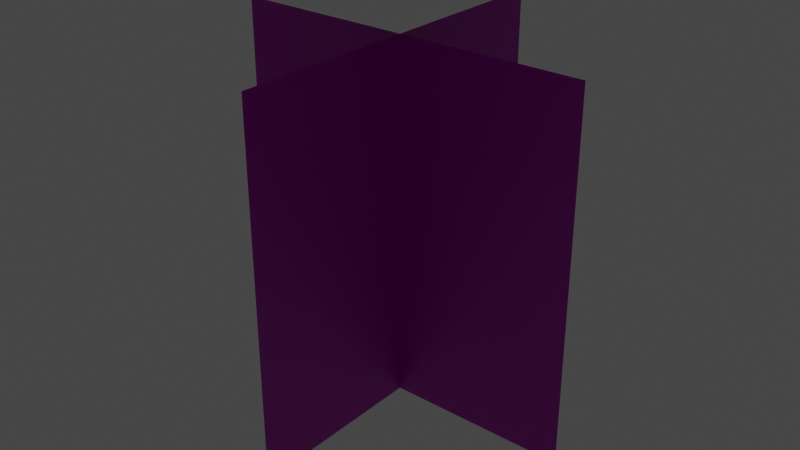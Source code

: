 # Source: SM_GrassPlane.blend  (saved by Blender 3.2.14; exported with 4.5.12 LTS)
import bpy
from mathutils import Matrix  # noqa: F401  (used for matrix-valued properties, if any)

bpy.ops.wm.read_factory_settings(use_empty=True)
scene = bpy.context.scene
scene.name = 'Scene'

# ---- collections
col_collection = bpy.data.collections.new('Collection'); scene.collection.children.link(col_collection)

# ---- images (referenced by path relative to the original .blend; pixels are not part of the script)
import os
ASSET_DIR = os.environ.get("B2B_ASSET_DIR", "")  # directory of the original .blend (textures are referenced by path, not embedded)
HERE = os.path.dirname(os.path.abspath(__file__))  # packed textures are extracted next to this script under _unpacked/

def load_image(name, relpath, width, height, colorspace="sRGB"):
    """Load a texture the original file referenced (path relative to the .blend, or extracted next to this script)."""
    p = next((c for c in (os.path.join(HERE, relpath), os.path.join(ASSET_DIR, relpath)) if relpath and os.path.exists(c)), "")
    if p:
        img = bpy.data.images.load(p, check_existing=True)
        img.name = name
    else:  # same state as the original file: an image datablock whose file is absent (Cycles renders it pink)
        img = bpy.data.images.new(name, width, height)
        img.source = "FILE"
        img.filepath = "//" + (relpath or name)
    img.colorspace_settings.name = colorspace
    return img
img_grassplane_png = load_image('GrassPlane.png', 'GrassPlane.png', 1024, 1024, 'sRGB')

# ---- materials (node trees are filled in below, after node groups)
mat_grass = bpy.data.materials.new('Grass')
mat_grass.use_transparent_shadow = False

# ---- material node trees
mat_grass.use_nodes = True; mat_grass.node_tree.nodes.clear()
_N = mat_grass.node_tree.nodes; _L = mat_grass.node_tree.links
n0 = _N.new('ShaderNodeBsdfPrincipled'); n0.name = 'Principled BSDF'; n0.location = (10, 300)
n0.distribution = 'GGX'
n0.subsurface_method = 'RANDOM_WALK_SKIN'
n0.inputs[3].default_value = 1.45
n0.inputs[27].default_value = (0.0, 0.0, 0.0, 1.0)
n0.inputs[28].default_value = 1.0
n1 = _N.new('ShaderNodeOutputMaterial'); n1.name = 'Material Output'; n1.location = (300, 300)
n2 = _N.new('ShaderNodeTexImage'); n2.name = 'Image Texture'; n2.location = (-280, 280)
n2.image = img_grassplane_png
_L.new(n0.outputs[0], n1.inputs[0])
_L.new(n2.outputs[0], n0.inputs[0])
n1.is_active_output = True

# ---- world
world_world = bpy.data.worlds.new('World'); scene.world = world_world
world_world.use_nodes = True; world_world.node_tree.nodes.clear()
_N = world_world.node_tree.nodes; _L = world_world.node_tree.links
n0 = _N.new('ShaderNodeOutputWorld'); n0.name = 'World Output'; n0.location = (300, 300)
n1 = _N.new('ShaderNodeBackground'); n1.name = 'Background'; n1.location = (10, 300)
n1.inputs[0].default_value = (0.05088, 0.05088, 0.05088, 1.0)
_L.new(n1.outputs[0], n0.inputs[0])
n0.is_active_output = True
world_world.color = (0.05088, 0.05088, 0.05088)
world_world.use_sun_shadow = False
world_world.sun_shadow_jitter_overblur = 0.0

# ---- meshes
me_plane = bpy.data.meshes.new('Plane')
me_plane.from_pydata([(-1.0, 4.371e-08, 2.0), (1.0, 4.371e-08, 2.0), (-1.0, -4.371e-08, 0.0), (1.0, -4.371e-08, 0.0), (0.0, -1.0, 2.0), (-1.192e-07, 1.0, 2.0), (1.192e-07, -1.0, 5.96e-08), (0.0, 1.0, 5.96e-08)], [], [(0, 1, 3, 2), (4, 5, 7, 6)])
_uv = me_plane.uv_layers.new(name='UVMap')
_uv.uv.foreach_set('vector', [1.0, 1.0, 0.0, 1.0, 0.0, 0.0, 1.0, 0.0, 1.0, 1.0, 0.0, 1.0, 0.0, 0.0, 1.0, 0.0])
_ca = me_plane.color_attributes.new('Col', 'BYTE_COLOR', 'CORNER')
_ca.data.foreach_set('color', [1.0, 1.0, 1.0, 1.0, 1.0, 1.0, 1.0, 1.0, 0.0, 0.0, 0.0, 1.0, 0.0009106, 0.0009106, 0.0009106, 1.0, 1.0, 1.0, 1.0, 1.0, 1.0, 1.0, 1.0, 1.0, 0.0, 0.0, 0.0, 1.0, 0.0009106, 0.0009106, 0.0009106, 1.0])
me_plane.materials.append(mat_grass)
me_plane.use_paint_bone_selection = False
me_plane.use_paint_mask_vertex = True
me_plane.update()
me_plane.normals_split_custom_set([tuple(v) for v in zip(*[iter([4.8e-05, 0.0, 1.0, -4.777e-05, 0.0, 1.0, 4.371e-08, 0.0, 1.0, 0.0, 0.0, 1.0, -1.59e-08, 4.8e-05, 1.0, -1.589e-08, -4.774e-05, 1.0, -1.589e-08, 1.629e-07, 1.0, -1.589e-08, 2.98e-08, 1.0])] * 3)])

# ---- objects
ob_grassplane = bpy.data.objects.new('GrassPlane', me_plane)

# ---- transforms, parenting, visibility, modifiers, constraints
ob_grassplane.location = (0.0, 0.0, 0.0)
_vg = ob_grassplane.vertex_groups.new(name='Plane')

# ---- collection membership
col_collection.objects.link(ob_grassplane)

# ---- scene / render settings (as saved in the file)
scene.frame_start = 1; scene.frame_end = 250; scene.frame_set(1)
scene.render.engine = 'BLENDER_EEVEE_NEXT'
scene.cycles.sampling_pattern = 'TABULATED_SOBOL'
scene.cycles.use_light_tree = False
scene.view_settings.view_transform = 'Filmic'
bpy.context.view_layer.update()

# ---- added for rendering (the .blend has no active camera and no usable light): camera, sun
cam_auto = bpy.data.cameras.new('AutoCamera')
cam_auto.lens = 50.0
cam_auto.sensor_width = 36.0
cam_auto.clip_end = 1000.0
ob_auto_camera = bpy.data.objects.new('AutoCamera', cam_auto)
scene.collection.objects.link(ob_auto_camera)
ob_auto_camera.location = (3.20507, -3.84609, 3.56406)
ob_auto_camera.rotation_euler = (1.09748, -7.21219e-08, 0.694738)
scene.camera = ob_auto_camera
light_auto_sun = bpy.data.lights.new('AutoSun', 'SUN')
light_auto_sun.energy = 3.0
light_auto_sun.angle = 0.0523599
ob_auto_sun = bpy.data.objects.new('AutoSun', light_auto_sun)
scene.collection.objects.link(ob_auto_sun)
ob_auto_sun.rotation_euler = (0.872665, 0.174533, 0.523599)
bpy.context.view_layer.update()
